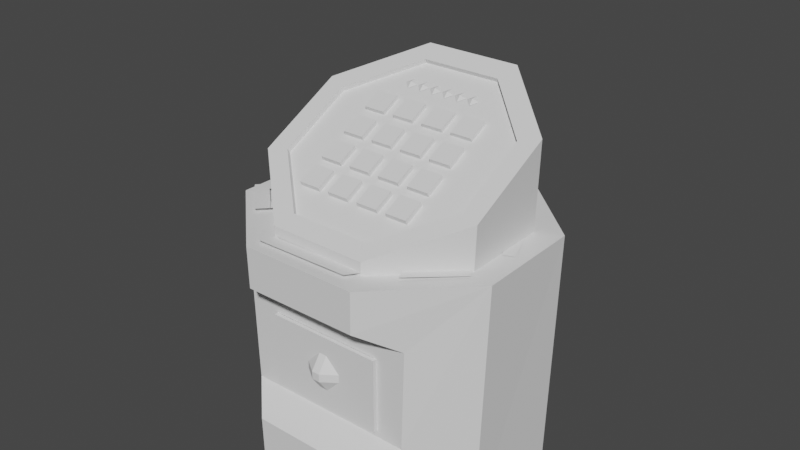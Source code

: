 # Source: puzzlebox.blend  (saved by Blender 2.82.7; exported with 4.5.12 LTS)
import bpy
from mathutils import Matrix  # noqa: F401  (used for matrix-valued properties, if any)

bpy.ops.wm.read_factory_settings(use_empty=True)
scene = bpy.context.scene
scene.name = 'Scene'

# ---- collections
col_collection = bpy.data.collections.new('Collection'); scene.collection.children.link(col_collection)

# ---- world
world_world = bpy.data.worlds.new('World'); scene.world = world_world
world_world.use_nodes = True; world_world.node_tree.nodes.clear()
_N = world_world.node_tree.nodes; _L = world_world.node_tree.links
n0 = _N.new('ShaderNodeOutputWorld'); n0.name = 'World Output'; n0.location = (300, 300)
n1 = _N.new('ShaderNodeBackground'); n1.name = 'Background'; n1.location = (10, 300)
n1.inputs[0].default_value = (0.05088, 0.05088, 0.05088, 1.0)
_L.new(n1.outputs[0], n0.inputs[0])
n0.is_active_output = True
world_world.color = (0.05088, 0.05088, 0.05088)
world_world.use_sun_shadow = False
world_world.sun_shadow_jitter_overblur = 0.0

# ---- meshes
me_x = bpy.data.meshes.new('立方体')
me_x.from_pydata([], [], [])
_uv = me_x.uv_layers.new(name='UVマップ')
_uv.uv.foreach_set('vector', [])
me_x.use_remesh_fix_poles = True
me_x.use_remesh_preserve_attributes = False
me_x.use_mirror_vertex_groups = False
me_x.update()
me_002 = bpy.data.meshes.new('円柱.002')
me_002.from_pydata([(-0.4178, -0.1202, -0.8613), (-0.4178, -0.1202, -0.3396), (0.4026, -0.1202, -0.8613), (0.4026, -0.1202, -0.3396), (0.3799, 1.193, -1.557), (0.9182, 0.6493, -1.557), (0.9143, -0.1161, -1.557), (0.3703, -0.6545, -1.557), (-0.3951, -0.6505, -1.557), (-0.9334, -0.1065, -1.557), (-0.9295, 0.6588, -1.557), (-0.3855, 1.197, -1.557), (-0.4248, -0.6583, -0.07087), (0.3994, -0.6622, -0.06836), (-0.6329, -0.4468, -0.2065), (0.6166, -0.4468, -0.2065), (-0.4054, -0.6532, -1.041), (0.3803, -0.6572, -1.043), (-0.613, -0.4468, -0.9084), (0.5962, -0.4468, -0.9084), (-0.4178, -0.4468, -0.8613), (-0.4178, -0.4468, -0.3396), (0.3765, -0.4468, -0.3396), (0.4026, -0.4468, -0.8613), (0.4026, -0.4468, -0.7978), (0.4026, -0.4468, -0.3396), (-0.3917, -0.4468, -0.3396), (-0.4306, -0.6598, 0.2189), (0.405, -0.6637, 0.2191), (-0.9931, 0.6348, 0.2154), (-0.4092, 1.169, 0.214), (-1.008, -0.123, 0.2174), (0.9834, 0.6249, 0.2469), (0.9898, -0.1326, 0.24), (0.4044, 1.165, 0.2361)], [], [(0, 2, 3, 1), (2, 23, 24, 25, 3), (0, 20, 23, 2), (21, 1, 3, 25, 22, 26), (4, 5, 6, 7, 8, 9, 10, 11), (5, 4, 34, 32), (8, 7, 17, 16), (4, 11, 30, 34), (18, 19, 24, 23, 20), (19, 18, 16, 17), (14, 15, 13, 12), (21, 26, 22, 25, 24, 19, 15, 14, 18, 20), (20, 0, 1, 21), (12, 13, 28, 27), (27, 31, 9, 8, 16, 18, 14, 12), (31, 29, 10, 9), (29, 30, 11, 10), (33, 28, 13, 15, 19, 17, 7, 6), (32, 33, 6, 5), (27, 28, 33, 32, 34, 30, 29, 31)])
_uv = me_002.uv_layers.new(name='UVマップ')
_uv.uv.foreach_set('vector', [0.375, 0.25, 0.375, 0.5, 0.625, 0.5, 0.625, 0.25, 0.375, 0.5, 0.375, 0.5983, 0.4054, 0.5983, 0.625, 0.5983, 0.625, 0.5, 0.125, 0.5, 0.125, 0.5983, 0.375, 0.5983, 0.375, 0.5, 0.5776, 0.3092, 0.625, 0.25, 0.625, 0.5, 0.5776, 0.4534, 0.5776, 0.4488, 0.5776, 0.3138, 0.75, 0.49, 0.9197, 0.4197, 0.99, 0.25, 0.9197, 0.08029, 0.75, 0.01, 0.5803, 0.08029, 0.51, 0.25, 0.5803, 0.4197, 0.875, 0.5, 1.0, 0.5, 1.0, 0.7975, 0.875, 0.8299, 0.5, 0.5, 0.625, 0.5, 0.625, 0.6246, 0.5, 0.625, 0.0, 0.5, 0.125, 0.5, 0.125, 0.7936, 0.0, 0.7975, 0.375, 0.2749, 0.375, 0.4874, 0.4144, 0.4534, 0.3918, 0.4534, 0.3918, 0.3092, 0.3624, 0.5, 0.1499, 0.5, 0.2024, 0.6737, 0.3054, 0.677, 0.8536, 0.5, 0.634, 0.5, 0.6926, 0.6812, 0.7998, 0.6779, 0.5776, 0.3092, 0.5776, 0.3138, 0.5776, 0.4488, 0.5776, 0.4534, 0.4144, 0.4534, 0.375, 0.4874, 0.625, 0.491, 0.625, 0.2714, 0.375, 0.2749, 0.3918, 0.3092, 0.375, 0.1517, 0.375, 0.25, 0.625, 0.25, 0.625, 0.1517, 0.5, 0.8598, 0.625, 0.8607, 0.625, 0.9304, 0.5, 0.9299, 0.5, 0.9299, 0.375, 0.8783, 0.375, 0.5, 0.5, 0.5, 0.5, 0.625, 0.4529, 0.6499, 0.4524, 0.812, 0.5, 0.8598, 0.375, 0.8783, 0.25, 0.8236, 0.25, 0.5, 0.375, 0.5, 0.25, 0.8236, 0.125, 0.7936, 0.125, 0.5, 0.25, 0.5, 0.75, 0.8839, 0.625, 0.9304, 0.625, 0.8607, 0.674, 0.812, 0.6734, 0.6499, 0.625, 0.6246, 0.625, 0.5, 0.75, 0.5, 0.875, 0.8299, 0.75, 0.8839, 0.75, 0.5, 0.875, 0.5, 0.5, 0.9299, 0.625, 0.9304, 0.75, 0.8839, 0.875, 0.8299, 0.0, 0.7975, 0.125, 0.7936, 0.25, 0.8236, 0.375, 0.8783])
me_002.use_remesh_fix_poles = True
me_002.use_remesh_preserve_attributes = False
me_002.use_mirror_vertex_groups = False
me_002.update()
me_001 = bpy.data.meshes.new('立方体.001')
me_001.from_pydata([(-1.0, -1.0, -1.0), (-1.0, -1.0, 1.0), (-1.0, 1.0, -1.0), (-1.0, 1.0, 1.0), (1.0, -1.0, -1.0), (1.0, -1.0, 1.0), (1.0, 1.0, -1.0), (1.0, 1.0, 1.0)], [], [(0, 1, 3, 2), (2, 3, 7, 6), (6, 7, 5, 4), (4, 5, 1, 0), (2, 6, 4, 0), (7, 3, 1, 5)])
_uv = me_001.uv_layers.new(name='UVマップ')
_uv.uv.foreach_set('vector', [0.375, 0.0, 0.625, 0.0, 0.625, 0.25, 0.375, 0.25, 0.375, 0.25, 0.625, 0.25, 0.625, 0.5, 0.375, 0.5, 0.375, 0.5, 0.625, 0.5, 0.625, 0.75, 0.375, 0.75, 0.375, 0.75, 0.625, 0.75, 0.625, 1.0, 0.375, 1.0, 0.125, 0.5, 0.375, 0.5, 0.375, 0.75, 0.125, 0.75, 0.625, 0.5, 0.875, 0.5, 0.875, 0.75, 0.625, 0.75])
me_001.use_remesh_fix_poles = True
me_001.use_remesh_preserve_attributes = False
me_001.use_mirror_vertex_groups = False
me_001.update()
me_002_1 = bpy.data.meshes.new('立方体.002')
me_002_1.from_pydata([(-1.0, -1.0, -1.0), (-1.0, -1.0, 1.0), (-1.0, 1.0, -1.0), (-1.0, 1.0, 1.0), (1.0, -1.0, -1.0), (1.0, -1.0, 1.0), (1.0, 1.0, -1.0), (1.0, 1.0, 1.0)], [], [(0, 1, 3, 2), (2, 3, 7, 6), (6, 7, 5, 4), (4, 5, 1, 0), (2, 6, 4, 0), (7, 3, 1, 5)])
_uv = me_002_1.uv_layers.new(name='UVマップ')
_uv.uv.foreach_set('vector', [0.375, 0.0, 0.625, 0.0, 0.625, 0.25, 0.375, 0.25, 0.375, 0.25, 0.625, 0.25, 0.625, 0.5, 0.375, 0.5, 0.375, 0.5, 0.625, 0.5, 0.625, 0.75, 0.375, 0.75, 0.375, 0.75, 0.625, 0.75, 0.625, 1.0, 0.375, 1.0, 0.125, 0.5, 0.375, 0.5, 0.375, 0.75, 0.125, 0.75, 0.625, 0.5, 0.875, 0.5, 0.875, 0.75, 0.625, 0.75])
me_002_1.use_remesh_fix_poles = True
me_002_1.use_remesh_preserve_attributes = False
me_002_1.use_mirror_vertex_groups = False
me_002_1.update()
me_003 = bpy.data.meshes.new('立方体.003')
me_003.from_pydata([(-1.0, -1.0, -1.0), (-1.0, -1.0, 1.0), (-1.0, 1.0, -1.0), (-1.0, 1.0, 1.0), (1.0, -1.0, -1.0), (1.0, -1.0, 1.0), (1.0, 1.0, -1.0), (1.0, 1.0, 1.0)], [], [(0, 1, 3, 2), (2, 3, 7, 6), (6, 7, 5, 4), (4, 5, 1, 0), (2, 6, 4, 0), (7, 3, 1, 5)])
_uv = me_003.uv_layers.new(name='UVマップ')
_uv.uv.foreach_set('vector', [0.375, 0.0, 0.625, 0.0, 0.625, 0.25, 0.375, 0.25, 0.375, 0.25, 0.625, 0.25, 0.625, 0.5, 0.375, 0.5, 0.375, 0.5, 0.625, 0.5, 0.625, 0.75, 0.375, 0.75, 0.375, 0.75, 0.625, 0.75, 0.625, 1.0, 0.375, 1.0, 0.125, 0.5, 0.375, 0.5, 0.375, 0.75, 0.125, 0.75, 0.625, 0.5, 0.875, 0.5, 0.875, 0.75, 0.625, 0.75])
me_003.use_remesh_fix_poles = True
me_003.use_remesh_preserve_attributes = False
me_003.use_mirror_vertex_groups = False
me_003.update()
me_004 = bpy.data.meshes.new('立方体.004')
me_004.from_pydata([(-1.0, -1.0, -1.0), (-1.0, -1.0, 1.0), (-1.0, 1.0, -1.0), (-1.0, 1.0, 1.0), (1.0, -1.0, -1.0), (1.0, -1.0, 1.0), (1.0, 1.0, -1.0), (1.0, 1.0, 1.0)], [], [(0, 1, 3, 2), (2, 3, 7, 6), (6, 7, 5, 4), (4, 5, 1, 0), (2, 6, 4, 0), (7, 3, 1, 5)])
_uv = me_004.uv_layers.new(name='UVマップ')
_uv.uv.foreach_set('vector', [0.375, 0.0, 0.625, 0.0, 0.625, 0.25, 0.375, 0.25, 0.375, 0.25, 0.625, 0.25, 0.625, 0.5, 0.375, 0.5, 0.375, 0.5, 0.625, 0.5, 0.625, 0.75, 0.375, 0.75, 0.375, 0.75, 0.625, 0.75, 0.625, 1.0, 0.375, 1.0, 0.125, 0.5, 0.375, 0.5, 0.375, 0.75, 0.125, 0.75, 0.625, 0.5, 0.875, 0.5, 0.875, 0.75, 0.625, 0.75])
me_004.use_remesh_fix_poles = True
me_004.use_remesh_preserve_attributes = False
me_004.use_mirror_vertex_groups = False
me_004.update()
me_005 = bpy.data.meshes.new('立方体.005')
me_005.from_pydata([(-1.0, -1.0, -1.0), (-1.0, -1.0, 1.0), (-1.0, 1.0, -1.0), (-1.0, 1.0, 1.0), (1.0, -1.0, -1.0), (1.0, -1.0, 1.0), (1.0, 1.0, -1.0), (1.0, 1.0, 1.0)], [], [(0, 1, 3, 2), (2, 3, 7, 6), (6, 7, 5, 4), (4, 5, 1, 0), (2, 6, 4, 0), (7, 3, 1, 5)])
_uv = me_005.uv_layers.new(name='UVマップ')
_uv.uv.foreach_set('vector', [0.375, 0.0, 0.625, 0.0, 0.625, 0.25, 0.375, 0.25, 0.375, 0.25, 0.625, 0.25, 0.625, 0.5, 0.375, 0.5, 0.375, 0.5, 0.625, 0.5, 0.625, 0.75, 0.375, 0.75, 0.375, 0.75, 0.625, 0.75, 0.625, 1.0, 0.375, 1.0, 0.125, 0.5, 0.375, 0.5, 0.375, 0.75, 0.125, 0.75, 0.625, 0.5, 0.875, 0.5, 0.875, 0.75, 0.625, 0.75])
me_005.use_remesh_fix_poles = True
me_005.use_remesh_preserve_attributes = False
me_005.use_mirror_vertex_groups = False
me_005.update()
me_006 = bpy.data.meshes.new('立方体.006')
me_006.from_pydata([(-1.0, -1.0, -1.0), (-1.0, -1.0, 1.0), (-1.0, 1.0, -1.0), (-1.0, 1.0, 1.0), (1.0, -1.0, -1.0), (1.0, -1.0, 1.0), (1.0, 1.0, -1.0), (1.0, 1.0, 1.0)], [], [(0, 1, 3, 2), (2, 3, 7, 6), (6, 7, 5, 4), (4, 5, 1, 0), (2, 6, 4, 0), (7, 3, 1, 5)])
_uv = me_006.uv_layers.new(name='UVマップ')
_uv.uv.foreach_set('vector', [0.375, 0.0, 0.625, 0.0, 0.625, 0.25, 0.375, 0.25, 0.375, 0.25, 0.625, 0.25, 0.625, 0.5, 0.375, 0.5, 0.375, 0.5, 0.625, 0.5, 0.625, 0.75, 0.375, 0.75, 0.375, 0.75, 0.625, 0.75, 0.625, 1.0, 0.375, 1.0, 0.125, 0.5, 0.375, 0.5, 0.375, 0.75, 0.125, 0.75, 0.625, 0.5, 0.875, 0.5, 0.875, 0.75, 0.625, 0.75])
me_006.use_remesh_fix_poles = True
me_006.use_remesh_preserve_attributes = False
me_006.use_mirror_vertex_groups = False
me_006.update()
me_007 = bpy.data.meshes.new('立方体.007')
me_007.from_pydata([(-1.0, -1.0, -1.0), (-1.0, -1.0, 1.0), (-1.0, 1.0, -1.0), (-1.0, 1.0, 1.0), (1.0, -1.0, -1.0), (1.0, -1.0, 1.0), (1.0, 1.0, -1.0), (1.0, 1.0, 1.0)], [], [(0, 1, 3, 2), (2, 3, 7, 6), (6, 7, 5, 4), (4, 5, 1, 0), (2, 6, 4, 0), (7, 3, 1, 5)])
_uv = me_007.uv_layers.new(name='UVマップ')
_uv.uv.foreach_set('vector', [0.375, 0.0, 0.625, 0.0, 0.625, 0.25, 0.375, 0.25, 0.375, 0.25, 0.625, 0.25, 0.625, 0.5, 0.375, 0.5, 0.375, 0.5, 0.625, 0.5, 0.625, 0.75, 0.375, 0.75, 0.375, 0.75, 0.625, 0.75, 0.625, 1.0, 0.375, 1.0, 0.125, 0.5, 0.375, 0.5, 0.375, 0.75, 0.125, 0.75, 0.625, 0.5, 0.875, 0.5, 0.875, 0.75, 0.625, 0.75])
me_007.use_remesh_fix_poles = True
me_007.use_remesh_preserve_attributes = False
me_007.use_mirror_vertex_groups = False
me_007.update()
me_009 = bpy.data.meshes.new('立方体.009')
me_009.from_pydata([(-1.0, -1.0, -1.0), (-1.0, -1.0, 1.0), (-1.0, 1.0, -1.0), (-1.0, 1.0, 1.0), (1.0, -1.0, -1.0), (1.0, -1.0, 1.0), (1.0, 1.0, -1.0), (1.0, 1.0, 1.0)], [], [(0, 1, 3, 2), (2, 3, 7, 6), (6, 7, 5, 4), (4, 5, 1, 0), (2, 6, 4, 0), (7, 3, 1, 5)])
_uv = me_009.uv_layers.new(name='UVマップ')
_uv.uv.foreach_set('vector', [0.375, 0.0, 0.625, 0.0, 0.625, 0.25, 0.375, 0.25, 0.375, 0.25, 0.625, 0.25, 0.625, 0.5, 0.375, 0.5, 0.375, 0.5, 0.625, 0.5, 0.625, 0.75, 0.375, 0.75, 0.375, 0.75, 0.625, 0.75, 0.625, 1.0, 0.375, 1.0, 0.125, 0.5, 0.375, 0.5, 0.375, 0.75, 0.125, 0.75, 0.625, 0.5, 0.875, 0.5, 0.875, 0.75, 0.625, 0.75])
me_009.use_remesh_fix_poles = True
me_009.use_remesh_preserve_attributes = False
me_009.use_mirror_vertex_groups = False
me_009.update()
me_011 = bpy.data.meshes.new('立方体.011')
me_011.from_pydata([(-1.0, -1.0, -1.0), (-1.0, -1.0, 1.0), (-1.0, 1.0, -1.0), (-1.0, 1.0, 1.0), (1.0, -1.0, -1.0), (1.0, -1.0, 1.0), (1.0, 1.0, -1.0), (1.0, 1.0, 1.0)], [], [(0, 1, 3, 2), (2, 3, 7, 6), (6, 7, 5, 4), (4, 5, 1, 0), (2, 6, 4, 0), (7, 3, 1, 5)])
_uv = me_011.uv_layers.new(name='UVマップ')
_uv.uv.foreach_set('vector', [0.375, 0.0, 0.625, 0.0, 0.625, 0.25, 0.375, 0.25, 0.375, 0.25, 0.625, 0.25, 0.625, 0.5, 0.375, 0.5, 0.375, 0.5, 0.625, 0.5, 0.625, 0.75, 0.375, 0.75, 0.375, 0.75, 0.625, 0.75, 0.625, 1.0, 0.375, 1.0, 0.125, 0.5, 0.375, 0.5, 0.375, 0.75, 0.125, 0.75, 0.625, 0.5, 0.875, 0.5, 0.875, 0.75, 0.625, 0.75])
me_011.use_remesh_fix_poles = True
me_011.use_remesh_preserve_attributes = False
me_011.use_mirror_vertex_groups = False
me_011.update()
me_013 = bpy.data.meshes.new('立方体.013')
me_013.from_pydata([(-1.0, -1.0, -1.0), (-1.0, -1.0, 1.0), (-1.0, 1.0, -1.0), (-1.0, 1.0, 1.0), (1.0, -1.0, -1.0), (1.0, -1.0, 1.0), (1.0, 1.0, -1.0), (1.0, 1.0, 1.0)], [], [(0, 1, 3, 2), (2, 3, 7, 6), (6, 7, 5, 4), (4, 5, 1, 0), (2, 6, 4, 0), (7, 3, 1, 5)])
_uv = me_013.uv_layers.new(name='UVマップ')
_uv.uv.foreach_set('vector', [0.375, 0.0, 0.625, 0.0, 0.625, 0.25, 0.375, 0.25, 0.375, 0.25, 0.625, 0.25, 0.625, 0.5, 0.375, 0.5, 0.375, 0.5, 0.625, 0.5, 0.625, 0.75, 0.375, 0.75, 0.375, 0.75, 0.625, 0.75, 0.625, 1.0, 0.375, 1.0, 0.125, 0.5, 0.375, 0.5, 0.375, 0.75, 0.125, 0.75, 0.625, 0.5, 0.875, 0.5, 0.875, 0.75, 0.625, 0.75])
me_013.use_remesh_fix_poles = True
me_013.use_remesh_preserve_attributes = False
me_013.use_mirror_vertex_groups = False
me_013.update()
me_014 = bpy.data.meshes.new('立方体.014')
me_014.from_pydata([(-1.0, -1.0, -1.0), (-1.0, -1.0, 1.0), (-1.0, 1.0, -1.0), (-1.0, 1.0, 1.0), (1.0, -1.0, -1.0), (1.0, -1.0, 1.0), (1.0, 1.0, -1.0), (1.0, 1.0, 1.0)], [], [(0, 1, 3, 2), (2, 3, 7, 6), (6, 7, 5, 4), (4, 5, 1, 0), (2, 6, 4, 0), (7, 3, 1, 5)])
_uv = me_014.uv_layers.new(name='UVマップ')
_uv.uv.foreach_set('vector', [0.375, 0.0, 0.625, 0.0, 0.625, 0.25, 0.375, 0.25, 0.375, 0.25, 0.625, 0.25, 0.625, 0.5, 0.375, 0.5, 0.375, 0.5, 0.625, 0.5, 0.625, 0.75, 0.375, 0.75, 0.375, 0.75, 0.625, 0.75, 0.625, 1.0, 0.375, 1.0, 0.125, 0.5, 0.375, 0.5, 0.375, 0.75, 0.125, 0.75, 0.625, 0.5, 0.875, 0.5, 0.875, 0.75, 0.625, 0.75])
me_014.use_remesh_fix_poles = True
me_014.use_remesh_preserve_attributes = False
me_014.use_mirror_vertex_groups = False
me_014.update()
me_015 = bpy.data.meshes.new('立方体.015')
me_015.from_pydata([(-1.0, -1.0, -1.0), (-1.0, -1.0, 1.0), (-1.0, 1.0, -1.0), (-1.0, 1.0, 1.0), (1.0, -1.0, -1.0), (1.0, -1.0, 1.0), (1.0, 1.0, -1.0), (1.0, 1.0, 1.0)], [], [(0, 1, 3, 2), (2, 3, 7, 6), (6, 7, 5, 4), (4, 5, 1, 0), (2, 6, 4, 0), (7, 3, 1, 5)])
_uv = me_015.uv_layers.new(name='UVマップ')
_uv.uv.foreach_set('vector', [0.375, 0.0, 0.625, 0.0, 0.625, 0.25, 0.375, 0.25, 0.375, 0.25, 0.625, 0.25, 0.625, 0.5, 0.375, 0.5, 0.375, 0.5, 0.625, 0.5, 0.625, 0.75, 0.375, 0.75, 0.375, 0.75, 0.625, 0.75, 0.625, 1.0, 0.375, 1.0, 0.125, 0.5, 0.375, 0.5, 0.375, 0.75, 0.125, 0.75, 0.625, 0.5, 0.875, 0.5, 0.875, 0.75, 0.625, 0.75])
me_015.use_remesh_fix_poles = True
me_015.use_remesh_preserve_attributes = False
me_015.use_mirror_vertex_groups = False
me_015.update()
me_016 = bpy.data.meshes.new('立方体.016')
me_016.from_pydata([(-1.0, -1.0, -1.0), (-1.0, -1.0, 1.0), (-1.0, 1.0, -1.0), (-1.0, 1.0, 1.0), (1.0, -1.0, -1.0), (1.0, -1.0, 1.0), (1.0, 1.0, -1.0), (1.0, 1.0, 1.0)], [], [(0, 1, 3, 2), (2, 3, 7, 6), (6, 7, 5, 4), (4, 5, 1, 0), (2, 6, 4, 0), (7, 3, 1, 5)])
_uv = me_016.uv_layers.new(name='UVマップ')
_uv.uv.foreach_set('vector', [0.375, 0.0, 0.625, 0.0, 0.625, 0.25, 0.375, 0.25, 0.375, 0.25, 0.625, 0.25, 0.625, 0.5, 0.375, 0.5, 0.375, 0.5, 0.625, 0.5, 0.625, 0.75, 0.375, 0.75, 0.375, 0.75, 0.625, 0.75, 0.625, 1.0, 0.375, 1.0, 0.125, 0.5, 0.375, 0.5, 0.375, 0.75, 0.125, 0.75, 0.625, 0.5, 0.875, 0.5, 0.875, 0.75, 0.625, 0.75])
me_016.use_remesh_fix_poles = True
me_016.use_remesh_preserve_attributes = False
me_016.use_mirror_vertex_groups = False
me_016.update()
me_017 = bpy.data.meshes.new('立方体.017')
me_017.from_pydata([(-1.0, -1.0, -1.0), (-1.0, -1.0, 1.0), (-1.0, 1.0, -1.0), (-1.0, 1.0, 1.0), (1.0, -1.0, -1.0), (1.0, -1.0, 1.0), (1.0, 1.0, -1.0), (1.0, 1.0, 1.0)], [], [(0, 1, 3, 2), (2, 3, 7, 6), (6, 7, 5, 4), (4, 5, 1, 0), (2, 6, 4, 0), (7, 3, 1, 5)])
_uv = me_017.uv_layers.new(name='UVマップ')
_uv.uv.foreach_set('vector', [0.375, 0.0, 0.625, 0.0, 0.625, 0.25, 0.375, 0.25, 0.375, 0.25, 0.625, 0.25, 0.625, 0.5, 0.375, 0.5, 0.375, 0.5, 0.625, 0.5, 0.625, 0.75, 0.375, 0.75, 0.375, 0.75, 0.625, 0.75, 0.625, 1.0, 0.375, 1.0, 0.125, 0.5, 0.375, 0.5, 0.375, 0.75, 0.125, 0.75, 0.625, 0.5, 0.875, 0.5, 0.875, 0.75, 0.625, 0.75])
me_017.use_remesh_fix_poles = True
me_017.use_remesh_preserve_attributes = False
me_017.use_mirror_vertex_groups = False
me_017.update()
me_018 = bpy.data.meshes.new('立方体.018')
me_018.from_pydata([(-1.0, -1.0, -1.0), (-1.0, -1.0, 1.0), (-1.0, 1.0, -1.0), (-1.0, 1.0, 1.0), (1.0, -1.0, -1.0), (1.0, -1.0, 1.0), (1.0, 1.0, -1.0), (1.0, 1.0, 1.0)], [], [(0, 1, 3, 2), (2, 3, 7, 6), (6, 7, 5, 4), (4, 5, 1, 0), (2, 6, 4, 0), (7, 3, 1, 5)])
_uv = me_018.uv_layers.new(name='UVマップ')
_uv.uv.foreach_set('vector', [0.375, 0.0, 0.625, 0.0, 0.625, 0.25, 0.375, 0.25, 0.375, 0.25, 0.625, 0.25, 0.625, 0.5, 0.375, 0.5, 0.375, 0.5, 0.625, 0.5, 0.625, 0.75, 0.375, 0.75, 0.375, 0.75, 0.625, 0.75, 0.625, 1.0, 0.375, 1.0, 0.125, 0.5, 0.375, 0.5, 0.375, 0.75, 0.125, 0.75, 0.625, 0.5, 0.875, 0.5, 0.875, 0.75, 0.625, 0.75])
me_018.use_remesh_fix_poles = True
me_018.use_remesh_preserve_attributes = False
me_018.use_mirror_vertex_groups = False
me_018.update()
me_019 = bpy.data.meshes.new('立方体.019')
me_019.from_pydata([(-1.0, -1.0, -1.0), (-1.0, -1.0, 1.0), (-1.0, 1.0, -1.0), (-1.0, 1.0, 1.0), (1.0, -1.0, -1.0), (1.0, -1.0, 1.0), (1.0, 1.0, -1.0), (1.0, 1.0, 1.0)], [], [(0, 1, 3, 2), (2, 3, 7, 6), (6, 7, 5, 4), (4, 5, 1, 0), (2, 6, 4, 0), (7, 3, 1, 5)])
_uv = me_019.uv_layers.new(name='UVマップ')
_uv.uv.foreach_set('vector', [0.375, 0.0, 0.625, 0.0, 0.625, 0.25, 0.375, 0.25, 0.375, 0.25, 0.625, 0.25, 0.625, 0.5, 0.375, 0.5, 0.375, 0.5, 0.625, 0.5, 0.625, 0.75, 0.375, 0.75, 0.375, 0.75, 0.625, 0.75, 0.625, 1.0, 0.375, 1.0, 0.125, 0.5, 0.375, 0.5, 0.375, 0.75, 0.125, 0.75, 0.625, 0.5, 0.875, 0.5, 0.875, 0.75, 0.625, 0.75])
me_019.use_remesh_fix_poles = True
me_019.use_remesh_preserve_attributes = False
me_019.use_mirror_vertex_groups = False
me_019.update()
me_x_1 = bpy.data.meshes.new('円錐')
me_x_1.from_pydata([(1.192e-08, 1.0, -0.4), (1.0, -3.418e-08, -0.4), (-7.55e-08, -1.0, -0.4), (-1.0, 2.146e-08, -0.4), (1.192e-08, 9.536e-09, 1.6)], [], [(0, 4, 1), (1, 4, 2), (2, 4, 3), (3, 4, 0)])
_uv = me_x_1.uv_layers.new(name='UVマップ')
_uv.uv.foreach_set('vector', [0.25, 0.49, 0.25, 0.25, 0.49, 0.25, 0.49, 0.25, 0.25, 0.25, 0.25, 0.01, 0.25, 0.01, 0.25, 0.25, 0.01, 0.25, 0.01, 0.25, 0.25, 0.25, 0.25, 0.49])
me_x_1.use_remesh_fix_poles = True
me_x_1.use_remesh_preserve_attributes = False
me_x_1.use_mirror_vertex_groups = False
me_x_1.update()
me_001_1 = bpy.data.meshes.new('円錐.001')
me_001_1.from_pydata([(2.2, 1.0, -0.4), (3.2, -3.418e-08, -0.4), (2.2, -1.0, -0.4), (1.2, 2.146e-08, -0.4), (2.2, 9.536e-09, 1.6)], [], [(0, 4, 1), (1, 4, 2), (2, 4, 3), (3, 4, 0)])
_uv = me_001_1.uv_layers.new(name='UVマップ')
_uv.uv.foreach_set('vector', [0.25, 0.49, 0.25, 0.25, 0.49, 0.25, 0.49, 0.25, 0.25, 0.25, 0.25, 0.01, 0.25, 0.01, 0.25, 0.25, 0.01, 0.25, 0.01, 0.25, 0.25, 0.25, 0.25, 0.49])
me_001_1.use_remesh_fix_poles = True
me_001_1.use_remesh_preserve_attributes = False
me_001_1.use_mirror_vertex_groups = False
me_001_1.update()
me_002_2 = bpy.data.meshes.new('円錐.002')
me_002_2.from_pydata([(4.4, 1.0, -0.4), (5.4, -3.418e-08, -0.4), (4.4, -1.0, -0.4), (3.4, 2.146e-08, -0.4), (4.4, 9.536e-09, 1.6)], [], [(0, 4, 1), (1, 4, 2), (2, 4, 3), (3, 4, 0)])
_uv = me_002_2.uv_layers.new(name='UVマップ')
_uv.uv.foreach_set('vector', [0.25, 0.49, 0.25, 0.25, 0.49, 0.25, 0.49, 0.25, 0.25, 0.25, 0.25, 0.01, 0.25, 0.01, 0.25, 0.25, 0.01, 0.25, 0.01, 0.25, 0.25, 0.25, 0.25, 0.49])
me_002_2.use_remesh_fix_poles = True
me_002_2.use_remesh_preserve_attributes = False
me_002_2.use_mirror_vertex_groups = False
me_002_2.update()
me_003_1 = bpy.data.meshes.new('円錐.003')
me_003_1.from_pydata([(6.6, 1.0, -0.4), (7.6, -3.418e-08, -0.4), (6.6, -1.0, -0.4), (5.6, 2.146e-08, -0.4), (6.6, 9.536e-09, 1.6)], [], [(0, 4, 1), (1, 4, 2), (2, 4, 3), (3, 4, 0)])
_uv = me_003_1.uv_layers.new(name='UVマップ')
_uv.uv.foreach_set('vector', [0.25, 0.49, 0.25, 0.25, 0.49, 0.25, 0.49, 0.25, 0.25, 0.25, 0.25, 0.01, 0.25, 0.01, 0.25, 0.25, 0.01, 0.25, 0.01, 0.25, 0.25, 0.25, 0.25, 0.49])
me_003_1.use_remesh_fix_poles = True
me_003_1.use_remesh_preserve_attributes = False
me_003_1.use_mirror_vertex_groups = False
me_003_1.update()
me_004_1 = bpy.data.meshes.new('円錐.004')
me_004_1.from_pydata([(8.8, 1.0, -0.4), (9.8, -3.418e-08, -0.4), (8.8, -1.0, -0.4), (7.8, 2.146e-08, -0.4), (8.8, 9.536e-09, 1.6)], [], [(0, 4, 1), (1, 4, 2), (2, 4, 3), (3, 4, 0)])
_uv = me_004_1.uv_layers.new(name='UVマップ')
_uv.uv.foreach_set('vector', [0.25, 0.49, 0.25, 0.25, 0.49, 0.25, 0.49, 0.25, 0.25, 0.25, 0.25, 0.01, 0.25, 0.01, 0.25, 0.25, 0.01, 0.25, 0.01, 0.25, 0.25, 0.25, 0.25, 0.49])
me_004_1.use_remesh_fix_poles = True
me_004_1.use_remesh_preserve_attributes = False
me_004_1.use_mirror_vertex_groups = False
me_004_1.update()
me_005_1 = bpy.data.meshes.new('円錐.005')
me_005_1.from_pydata([(11.0, 1.0, -0.4), (12.0, -3.418e-08, -0.4), (11.0, -1.0, -0.4), (10.0, 2.146e-08, -0.4), (11.0, 9.536e-09, 1.6)], [], [(0, 4, 1), (1, 4, 2), (2, 4, 3), (3, 4, 0)])
_uv = me_005_1.uv_layers.new(name='UVマップ')
_uv.uv.foreach_set('vector', [0.25, 0.49, 0.25, 0.25, 0.49, 0.25, 0.49, 0.25, 0.25, 0.25, 0.25, 0.01, 0.25, 0.01, 0.25, 0.25, 0.01, 0.25, 0.01, 0.25, 0.25, 0.25, 0.25, 0.49])
me_005_1.use_remesh_fix_poles = True
me_005_1.use_remesh_preserve_attributes = False
me_005_1.use_mirror_vertex_groups = False
me_005_1.update()
me_010 = bpy.data.meshes.new('立方体.010')
me_010.from_pydata([(-1.0, -1.0, -1.013), (-1.0, -1.0, 0.987), (-1.0, 1.0, -1.013), (-1.0, 1.0, 0.987), (1.0, -1.0, -1.013), (1.0, -1.0, 0.987), (1.0, 1.0, -1.013), (1.0, 1.0, 0.987), (-0.948, -0.948, -0.961), (-0.9364, -0.9364, 0.987), (-0.948, 0.948, -0.961), (-0.9364, 0.9364, 0.987), (0.948, -0.948, -0.961), (0.9364, -0.9364, 0.987), (0.948, 0.948, -0.961), (0.9364, 0.9364, 0.987)], [], [(0, 1, 3, 2), (2, 3, 7, 6), (6, 7, 5, 4), (4, 5, 1, 0), (2, 6, 4, 0), (8, 10, 11, 9), (10, 14, 15, 11), (14, 12, 13, 15), (12, 8, 9, 13), (10, 8, 12, 14), (3, 1, 9, 11), (7, 3, 11, 15), (5, 7, 15, 13), (1, 5, 13, 9)])
_uv = me_010.uv_layers.new(name='UVマップ')
_uv.uv.foreach_set('vector', [0.375, 0.0, 0.625, 0.0, 0.625, 0.25, 0.375, 0.25, 0.375, 0.25, 0.625, 0.25, 0.625, 0.5, 0.375, 0.5, 0.375, 0.5, 0.625, 0.5, 0.625, 0.75, 0.375, 0.75, 0.375, 0.75, 0.625, 0.75, 0.625, 1.0, 0.375, 1.0, 0.125, 0.5, 0.375, 0.5, 0.375, 0.75, 0.125, 0.75, 0.375, 0.0, 0.375, 0.25, 0.625, 0.25, 0.625, 0.0, 0.375, 0.25, 0.375, 0.5, 0.625, 0.5, 0.625, 0.25, 0.375, 0.5, 0.375, 0.75, 0.625, 0.75, 0.625, 0.5, 0.375, 0.75, 0.375, 1.0, 0.625, 1.0, 0.625, 0.75, 0.125, 0.5, 0.125, 0.75, 0.375, 0.75, 0.375, 0.5, 0.625, 0.25, 0.625, 0.0, 0.625, 0.0, 0.625, 0.25, 0.625, 0.5, 0.625, 0.25, 0.625, 0.25, 0.625, 0.5, 0.625, 0.75, 0.625, 0.5, 0.625, 0.5, 0.625, 0.75, 0.625, 1.0, 0.625, 0.75, 0.625, 0.75, 0.625, 1.0])
me_010.use_remesh_fix_poles = True
me_010.use_remesh_preserve_attributes = False
me_010.use_mirror_vertex_groups = False
me_010.update()
me_020 = bpy.data.meshes.new('立方体.020')
me_020.from_pydata([(-0.06861, 0.06058, 0.5132), (0.06861, 0.06058, 0.5132), (0.3263, 0.06058, 0.1079), (0.3263, 0.06058, -0.1079), (-0.06861, 0.06058, -0.5132), (0.06861, 0.06058, -0.5132), (-0.3263, 0.06058, -0.1079), (-0.3263, 0.06058, 0.1079), (-0.06861, -0.1212, -0.1079), (0.06861, -0.1212, -0.1079), (0.06861, -0.1212, 0.1079), (-0.06861, -0.1212, 0.1079)], [], [(7, 11, 0), (4, 8, 6), (3, 9, 5), (1, 10, 2), (8, 9, 10, 11), (8, 4, 5, 9), (9, 3, 2, 10), (0, 11, 10, 1), (11, 7, 6, 8)])
_uv = me_020.uv_layers.new(name='UVマップ')
_uv.uv.foreach_set('vector', [0.07132, 0.2876, 0.2124, 0.2876, 0.2124, 0.4287, 0.2124, 0.07132, 0.2124, 0.2124, 0.07132, 0.2124, 0.4287, 0.2124, 0.2876, 0.2124, 0.2876, 0.07132, 0.2876, 0.4287, 0.2876, 0.2876, 0.4287, 0.2876, 0.2124, 0.2124, 0.2876, 0.2124, 0.2876, 0.2876, 0.2124, 0.2876, 0.2124, 0.2124, 0.2124, 0.07132, 0.2876, 0.07132, 0.2876, 0.2124, 0.2876, 0.2124, 0.4287, 0.2124, 0.4287, 0.2876, 0.2876, 0.2876, 0.2124, 0.4287, 0.2124, 0.2876, 0.2876, 0.2876, 0.2876, 0.4287, 0.2124, 0.2876, 0.07132, 0.2876, 0.07132, 0.2124, 0.2124, 0.2124])
me_020.use_remesh_fix_poles = True
me_020.use_remesh_preserve_attributes = False
me_020.use_mirror_vertex_groups = False
me_020.update()
me_001_2 = bpy.data.meshes.new('円柱.001')
me_001_2.from_pydata([(0.359, 0.7684, 0.5546), (0.8579, 0.3221, 0.3204), (0.8542, -0.3059, -0.009243), (0.3501, -0.7476, -0.2411), (-0.3591, -0.7444, -0.2394), (-0.858, -0.2981, -0.005129), (-0.8543, 0.3299, 0.3245), (-0.3503, 0.7717, 0.5563), (0.4287, 0.8994, 0.6756), (1.025, 0.3664, 0.3958), (1.02, -0.3836, 0.0022), (0.4181, -0.9111, -0.2747), (-0.4289, -0.9072, -0.2727), (-1.025, -0.3742, 0.007113), (-1.02, 0.3758, 0.4008), (-0.4183, 0.9033, 0.6777), (0.8579, 0.2961, 0.3589), (0.359, 0.7424, 0.5932), (0.8542, -0.3319, 0.02933), (0.3501, -0.7736, -0.2025), (-0.3503, 0.7457, 0.5949), (-0.8543, 0.3039, 0.3631), (-0.858, -0.324, 0.03345), (-0.3591, -0.7704, -0.2008), (-0.4231, -0.9057, -0.5624), (0.4125, -0.9096, -0.5622), (-0.9856, 0.3889, -0.5659), (-0.4016, 0.9231, -0.5673), (-1.001, -0.3689, -0.5638), (0.9909, 0.379, -0.5344), (0.9973, -0.3786, -0.5413), (0.412, 0.9188, -0.5451)], [], [(1, 0, 7, 6, 5, 4, 3, 2), (9, 16, 18, 19, 23, 22, 13, 12, 11, 10), (13, 22, 21, 20, 17, 16, 9, 8, 15, 14), (14, 26, 28, 13), (3, 4, 23, 19), (10, 30, 29, 9), (12, 13, 28, 24), (18, 2, 3, 19), (7, 0, 17, 20), (10, 11, 25, 30), (1, 2, 18, 16), (6, 7, 20, 21), (5, 22, 23, 4), (5, 6, 21, 22), (14, 15, 27, 26), (0, 1, 16, 17), (24, 25, 11, 12), (31, 27, 15, 8), (29, 31, 8, 9), (24, 28, 26, 27, 31, 29, 30, 25)])
_uv = me_001_2.uv_layers.new(name='UVマップ')
_uv.uv.foreach_set('vector', [0.4197, 0.4197, 0.25, 0.49, 0.08029, 0.4197, 0.01, 0.25, 0.08029, 0.08029, 0.25, 0.01, 0.4197, 0.08029, 0.49, 0.25, 0.4197, 0.4197, 0.3931, 0.3898, 0.4519, 0.2477, 0.3931, 0.1056, 0.251, 0.04677, 0.1089, 0.1056, 0.08029, 0.08029, 0.25, 0.01, 0.4197, 0.08029, 0.49, 0.25, 0.08029, 0.08029, 0.1089, 0.1056, 0.04999, 0.2477, 0.1089, 0.3898, 0.251, 0.4487, 0.3931, 0.3898, 0.4197, 0.4197, 0.25, 0.49, 0.08029, 0.4197, 0.01, 0.25, 0.25, 1.0, 0.25, 0.8236, 0.375, 0.8783, 0.375, 1.0, 0.4197, 0.08029, 0.25, 0.01, 0.25, 0.01, 0.4197, 0.08029, 0.75, 1.0, 0.75, 0.8839, 0.875, 0.8299, 0.875, 1.0, 0.5, 1.0, 0.375, 1.0, 0.375, 0.8783, 0.5, 0.9299, 0.49, 0.25, 0.49, 0.25, 0.4197, 0.08029, 0.4197, 0.08029, 0.08029, 0.4197, 0.25, 0.49, 0.25, 0.49, 0.08029, 0.4197, 0.75, 1.0, 0.625, 1.0, 0.625, 0.9304, 0.75, 0.8839, 0.4197, 0.4197, 0.49, 0.25, 0.49, 0.25, 0.4197, 0.4197, 0.01, 0.25, 0.08029, 0.4197, 0.08029, 0.4197, 0.01, 0.25, 0.08029, 0.08029, 0.08029, 0.08029, 0.25, 0.01, 0.25, 0.01, 0.08029, 0.08029, 0.01, 0.25, 0.01, 0.25, 0.08029, 0.08029, 0.25, 1.0, 0.125, 1.0, 0.125, 0.7936, 0.25, 0.8236, 0.25, 0.49, 0.4197, 0.4197, 0.4197, 0.4197, 0.25, 0.49, 0.5, 0.9299, 0.625, 0.9304, 0.625, 1.0, 0.5, 1.0, 0.0, 0.7975, 0.125, 0.7936, 0.125, 1.0, 0.0, 1.0, 0.875, 0.8299, 1.0, 0.7975, 1.0, 1.0, 0.875, 1.0, 0.5, 0.9299, 0.375, 0.8783, 0.25, 0.8236, 0.125, 0.7936, 0.0, 0.7975, 0.875, 0.8299, 0.75, 0.8839, 0.625, 0.9304])
me_001_2.use_remesh_fix_poles = True
me_001_2.use_remesh_preserve_attributes = False
me_001_2.use_mirror_vertex_groups = False
me_001_2.update()
me_001_3 = bpy.data.meshes.new('円.001')
me_001_3.from_pydata([(1.114e-07, 2.435, 6.841e-07), (-1.056, 2.194, 6.841e-07), (-1.904, 1.518, 6.841e-07), (-2.374, 0.5418, 6.841e-07), (-2.374, -0.5418, 6.841e-07), (-1.904, -1.518, 6.841e-07), (-1.056, -2.194, 6.841e-07), (-2.562e-07, -2.435, 6.841e-07), (0.8151, -2.231, 6.841e-07), (1.904, -1.518, 6.841e-07), (2.374, -0.5418, 6.841e-07), (2.374, 0.5418, 6.841e-07), (1.904, 1.518, 6.841e-07), (1.056, 2.194, 6.841e-07), (1.121, 0.8939, 1.476e-06), (0.6221, 1.292, 1.476e-06), (4.327e-08, 1.434, 1.468e-06), (-0.6221, 1.292, 1.468e-06), (-1.121, 0.8939, 1.468e-06), (1.398, 0.319, 1.476e-06), (-1.398, 0.319, 1.468e-06), (1.398, -0.319, 1.476e-06), (-1.398, -0.319, 1.468e-06), (-1.121, -0.8939, 1.468e-06), (1.121, -0.8939, 1.476e-06), (0.6221, -1.292, 1.468e-06), (-1.732e-07, -1.434, 1.468e-06), (-0.6221, -1.292, 1.468e-06), (0.0, 1.0, 0.003808), (-0.4339, 0.901, 0.003808), (-0.7818, 0.6235, 0.003808), (-0.9749, 0.2225, 0.003808), (-0.9749, -0.2225, 0.003808), (-0.7818, -0.6235, 0.003808), (-0.4339, -0.901, 0.003808), (-1.51e-07, -1.0, 0.003808), (0.4339, -0.901, 0.003808), (0.7818, -0.6235, 0.003808), (0.9749, -0.2225, 0.003808), (0.9749, 0.2225, 0.003808), (0.7818, 0.6235, 0.003808), (0.4339, 0.901, 0.003808), (-3.186, 2.159, 6.841e-07), (-3.656, 1.183, 6.841e-07), (-4.202, 2.64, 6.841e-07), (-4.672, 1.664, 6.841e-07), (-5.848, -0.07292, 6.841e-07), (-6.864, 0.4081, 6.841e-07), (-3.277, 4.013, 6.841e-07), (-4.116, 4.317, 6.841e-07), (0.4276, -3.985, 6.841e-07), (1.243, -3.781, 6.841e-07), (0.6949, -4.974, 6.841e-07), (1.51, -4.77, 6.841e-07), (-0.9888, -5.615, 6.841e-07), (-0.7216, -6.604, 6.841e-07), (2.801, -1.786, 6.841e-07), (3.068, -2.775, 6.841e-07), (4.274, 1.333, 6.841e-07), (3.881, 2.186, 6.841e-07), (5.256, 1.8, 6.841e-07), (4.897, 2.534, 6.841e-07), (4.656, 4.431, 6.841e-07), (5.672, 4.779, 6.841e-07), (6.249, 0.3814, 6.841e-07), (6.762, 0.8784, 6.792e-07), (-6.222, -2.612, 6.841e-07), (-7.238, -2.131, 6.841e-07), (-3.358, 5.006, 6.108e-07), (-4.265, 5.436, 6.108e-07), (-5.761, 5.142, 6.841e-07), (-5.37, 5.999, 6.108e-07), (0.6735, 4.038, 6.841e-07), (1.73, 3.797, 6.841e-07), (0.9942, 4.872, 6.841e-07), (2.051, 4.631, 6.841e-07), (-1.058, 4.455, 6.841e-07), (-0.7376, 5.289, 6.841e-07), (1.732, 6.7, 6.841e-07), (2.788, 6.459, 6.841e-07), (-5.993, -5.767, 6.841e-07), (-5.145, -6.443, 6.841e-07), (-6.687, -6.569, 6.841e-07), (-5.84, -7.245, 6.841e-07), (-3.301, -8.108, 6.841e-07), (-3.996, -9.062, 6.841e-07), (3.727, -8.001, 6.841e-07), (3.033, -8.955, 6.841e-07), (-1.608, -6.065, 6.841e-07), (-1.399, -6.849, 6.841e-07), (-1.497, -4.065, 6.841e-07), (-2.116, -4.515, 6.841e-07), (1.388, -7.475, 6.841e-07), (2.203, -7.271, 6.841e-07), (-2.869, -4.068, 6.841e-07), (-3.716, -3.392, 6.841e-07), (-2.19, -3.371, 6.841e-07), (-3.037, -2.696, 6.841e-07), (-4.33, -2.804, 6.841e-07), (-3.651, -2.108, 6.841e-07), (-4.999, -2.11, 6.841e-07), (-4.32, -1.413, 6.841e-07), (-3.01, -0.1301, 6.841e-07), (-3.678, 0.5648, 6.841e-07), (-6.762, -5.424, 6.841e-07), (-7.431, -4.729, 6.841e-07), (-6.736, -5.424, 6.841e-07), (-7.404, -4.729, 6.841e-07), (-7.484, -6.172, 6.841e-07), (-8.152, -5.477, 6.841e-07), (-8.954, -3.339, 6.841e-07), (-9.676, -4.087, 6.841e-07), (-9.515, -2.751, 6.841e-07), (-10.24, -3.499, 6.841e-07), (-8.28, -2.762, 6.841e-07), (-8.842, -2.174, 6.841e-07), (-7.607, -2.088, 6.841e-07), (-8.168, -1.5, 6.841e-07), (-10.22, -0.5702, 6.841e-07), (-9.547, 0.1033, 6.841e-07), (-6.761, 5.604, 6.841e-07), (-6.263, 6.411, 6.108e-07), (-7.146, 2.717, 6.841e-07), (-8.147, 3.179, 6.841e-07), (-7.377, 1.024, 6.841e-07), (-8.377, 1.486, 6.841e-07), (8.019, -4.006, 6.841e-07), (8.532, -3.509, 6.792e-07), (8.367, -4.726, 6.89e-07), (8.88, -4.229, 6.841e-07), (5.402, -6.353, 6.841e-07), (5.75, -7.073, 6.89e-07), (3.222, 1.963, 6.841e-07), (2.563, 1.741, 6.841e-07), (3.033, 0.7645, 6.841e-07), (3.692, 0.9872, 6.841e-07), (4.332, -1.778, 6.841e-07), (4.991, -1.555, 6.841e-07), (4.648, -2.558, 6.841e-07), (5.307, -2.335, 6.841e-07), (2.476, -4.989, 6.841e-07), (2.792, -5.768, 6.841e-07), (6.643, -1.722, 6.841e-07), (6.959, -2.502, 6.841e-07), (5.483, -5.175, 6.841e-07), (6.142, -4.952, 6.841e-07), (-4.85, 7.186, 6.841e-07), (-4.529, 8.02, 6.841e-07), (2.56, 3.422, 6.841e-07), (2.881, 4.256, 6.841e-07), (3.47, 3.021, 6.841e-07), (3.791, 3.854, 6.841e-07), (4.273, 7.469, 6.841e-07), (5.183, 7.067, 6.841e-07), (7.297, 2.59, 6.841e-07), (6.905, 3.444, 6.841e-07), (8.178, 2.816, 6.841e-07), (7.708, 3.792, 6.841e-07), (8.821, -0.9327, 6.841e-07), (9.624, -0.5846, 6.841e-07), (9.356, 3.217, 6.841e-07), (8.886, 4.194, 6.841e-07), (5.7, 5.72, 6.841e-07), (6.503, 6.068, 6.841e-07), (2.026, 7.557, 6.841e-07), (3.083, 7.316, 6.841e-07), (-1.561, 7.236, 6.841e-07), (-1.267, 8.092, 6.841e-07), (2.573, 8.938, 6.841e-07), (3.629, 8.697, 6.841e-07)], [], [(1, 2, 3, 4, 22, 20, 18, 17, 16, 15, 14, 19, 11, 12, 13, 0), (11, 19, 21, 24, 25, 26, 27, 23, 22, 4, 5, 6, 7, 8, 9, 10), (29, 28, 41, 40, 39, 38, 37, 36, 35, 34, 33, 32, 31, 30), (3, 2, 42, 43), (43, 42, 44, 45), (43, 45, 47, 46), (44, 42, 48, 49), (8, 7, 50, 51), (51, 50, 52, 53), (52, 50, 54, 55), (51, 53, 57, 56), (132, 135, 58, 59), (59, 58, 60, 61), (59, 61, 63, 62), (60, 58, 64, 65), (46, 47, 67, 66), (49, 48, 68, 69), (49, 69, 71, 70), (0, 13, 73, 72), (72, 73, 75, 74), (72, 74, 77, 76), (74, 75, 79, 78), (94, 95, 80, 81), (81, 80, 82, 83), (81, 83, 85, 84), (84, 85, 87, 86), (55, 54, 88, 89), (88, 54, 90, 91), (53, 52, 92, 93), (96, 97, 95, 94), (6, 5, 97, 96), (95, 97, 99, 98), (98, 99, 101, 100), (101, 99, 102, 103), (98, 100, 105, 104), (104, 105, 107, 106), (105, 109, 108, 104), (105, 110, 111, 109), (110, 112, 113, 111), (110, 114, 115, 112), (114, 116, 117, 115), (117, 119, 118, 115), (70, 71, 121, 120), (70, 120, 123, 122), (122, 123, 125, 124), (65, 64, 126, 127), (127, 126, 128, 129), (128, 126, 130, 131), (12, 11, 134, 133), (133, 134, 135, 132), (135, 134, 136, 137), (137, 136, 138, 139), (138, 136, 140, 141), (137, 139, 143, 142), (139, 138, 144, 145), (76, 77, 147, 146), (75, 73, 148, 149), (149, 148, 150, 151), (149, 151, 153, 152), (61, 60, 154, 155), (155, 154, 156, 157), (156, 154, 158, 159), (157, 156, 160, 161), (155, 157, 163, 162), (78, 79, 165, 164), (78, 164, 167, 166), (164, 165, 169, 168)])
_uv = me_001_3.uv_layers.new(name='UVマップ')
_uv.uv.foreach_set('vector', [0.0, 0.0, 0.0, 0.0, 0.0, 0.0, 0.0, 0.0, 0.0, 0.0, 0.0, 0.0, 0.0, 0.0, 0.0, 0.0, 0.0, 0.0, 0.0, 0.0, 0.0, 0.0, 0.0, 0.0, 0.0, 0.0, 0.0, 0.0, 0.0, 0.0, 0.0, 0.0, 0.0, 0.0, 0.0, 0.0, 0.0, 0.0, 0.0, 0.0, 0.0, 0.0, 0.0, 0.0, 0.0, 0.0, 0.0, 0.0, 0.0, 0.0, 0.0, 0.0, 0.0, 0.0, 0.0, 0.0, 0.0, 0.0, 0.0, 0.0, 0.0, 0.0, 0.0, 0.0, 0.0, 0.0, 0.0, 0.0, 0.0, 0.0, 0.0, 0.0, 0.0, 0.0, 0.0, 0.0, 0.0, 0.0, 0.0, 0.0, 0.0, 0.0, 0.0, 0.0, 0.0, 0.0, 0.0, 0.0, 0.0, 0.0, 0.0, 0.0, 0.0, 0.0, 0.0, 0.0, 0.0, 0.0, 0.0, 0.0, 0.0, 0.0, 0.0, 0.0, 0.0, 0.0, 0.0, 0.0, 0.0, 0.0, 0.0, 0.0, 0.0, 0.0, 0.0, 0.0, 0.0, 0.0, 0.0, 0.0, 0.0, 0.0, 0.0, 0.0, 0.0, 0.0, 0.0, 0.0, 0.0, 0.0, 0.0, 0.0, 0.0, 0.0, 0.0, 0.0, 0.0, 0.0, 0.0, 0.0, 0.0, 0.0, 0.0, 0.0, 0.0, 0.0, 0.0, 0.0, 0.0, 0.0, 0.0, 0.0, 0.0, 0.0, 0.0, 0.0, 0.0, 0.0, 0.0, 0.0, 0.0, 0.0, 0.0, 0.0, 0.0, 0.0, 0.0, 0.0, 0.0, 0.0, 0.0, 0.0, 0.0, 0.0, 0.0, 0.0, 0.0, 0.0, 0.0, 0.0, 0.0, 0.0, 0.0, 0.0, 0.0, 0.0, 0.0, 0.0, 0.0, 0.0, 0.0, 0.0, 0.0, 0.0, 0.0, 0.0, 0.0, 0.0, 0.0, 0.0, 0.0, 0.0, 0.0, 0.0, 0.0, 0.0, 0.0, 0.0, 0.0, 0.0, 0.0, 0.0, 0.0, 0.0, 0.0, 0.0, 0.0, 0.0, 0.0, 0.0, 0.0, 0.0, 0.0, 0.0, 0.0, 0.0, 0.0, 0.0, 0.0, 0.0, 0.0, 0.0, 0.0, 0.0, 0.0, 0.0, 0.0, 0.0, 0.0, 0.0, 0.0, 0.0, 0.0, 0.0, 0.0, 0.0, 0.0, 0.0, 0.0, 0.0, 0.0, 0.0, 0.0, 0.0, 0.0, 0.0, 0.0, 0.0, 0.0, 0.0, 0.0, 0.0, 0.0, 0.0, 0.0, 0.0, 0.0, 0.0, 0.0, 0.0, 0.0, 0.0, 0.0, 0.0, 0.0, 0.0, 0.0, 0.0, 0.0, 0.0, 0.0, 0.0, 0.0, 0.0, 0.0, 0.0, 0.0, 0.0, 0.0, 0.0, 0.0, 0.0, 0.0, 0.0, 0.0, 0.0, 0.0, 0.0, 0.0, 0.0, 0.0, 0.0, 0.0, 0.0, 0.0, 0.0, 0.0, 0.0, 0.0, 0.0, 0.0, 0.0, 0.0, 0.0, 0.0, 0.0, 0.0, 0.0, 0.0, 0.0, 0.0, 0.0, 0.0, 0.0, 0.0, 0.0, 0.0, 0.0, 0.0, 0.0, 0.0, 0.0, 0.0, 0.0, 0.0, 0.0, 0.0, 0.0, 0.0, 0.0, 0.0, 0.0, 0.0, 0.0, 0.0, 0.0, 0.0, 0.0, 0.0, 0.0, 0.0, 0.0, 0.0, 0.0, 0.0, 0.0, 0.0, 0.0, 0.0, 0.0, 0.0, 0.0, 0.0, 0.0, 0.0, 0.0, 0.0, 0.0, 0.0, 0.0, 0.0, 0.0, 0.0, 0.0, 0.0, 0.0, 0.0, 0.0, 0.0, 0.0, 0.0, 0.0, 0.0, 0.0, 0.0, 0.0, 0.0, 0.0, 0.0, 0.0, 0.0, 0.0, 0.0, 0.0, 0.0, 0.0, 0.0, 0.0, 0.0, 0.0, 0.0, 0.0, 0.0, 0.0, 0.0, 0.0, 0.0, 0.0, 0.0, 0.0, 0.0, 0.0, 0.0, 0.0, 0.0, 0.0, 0.0, 0.0, 0.0, 0.0, 0.0, 0.0, 0.0, 0.0, 0.0, 0.0, 0.0, 0.0, 0.0, 0.0, 0.0, 0.0, 0.0, 0.0, 0.0, 0.0, 0.0, 0.0, 0.0, 0.0, 0.0, 0.0, 0.0, 0.0, 0.0, 0.0, 0.0, 0.0, 0.0, 0.0, 0.0, 0.0, 0.0, 0.0, 0.0, 0.0, 0.0, 0.0, 0.0, 0.0, 0.0, 0.0, 0.0, 0.0, 0.0, 0.0, 0.0, 0.0, 0.0, 0.0, 0.0, 0.0, 0.0, 0.0, 0.0, 0.0, 0.0, 0.0, 0.0, 0.0, 0.0, 0.0, 0.0, 0.0, 0.0, 0.0, 0.0, 0.0, 0.0, 0.0, 0.0, 0.0, 0.0, 0.0, 0.0, 0.0, 0.0, 0.0, 0.0, 0.0, 0.0, 0.0, 0.0, 0.0, 0.0, 0.0, 0.0, 0.0, 0.0, 0.0, 0.0, 0.0, 0.0, 0.0, 0.0, 0.0, 0.0, 0.0, 0.0, 0.0, 0.0, 0.0, 0.0, 0.0, 0.0, 0.0, 0.0, 0.0, 0.0, 0.0, 0.0, 0.0, 0.0, 0.0, 0.0, 0.0, 0.0, 0.0, 0.0, 0.0, 0.0, 0.0, 0.0, 0.0, 0.0, 0.0, 0.0, 0.0, 0.0, 0.0, 0.0, 0.0, 0.0, 0.0, 0.0, 0.0, 0.0, 0.0, 0.0, 0.0, 0.0, 0.0, 0.0, 0.0, 0.0, 0.0, 0.0, 0.0, 0.0, 0.0, 0.0, 0.0, 0.0, 0.0, 0.0, 0.0, 0.0, 0.0, 0.0, 0.0, 0.0, 0.0, 0.0, 0.0, 0.0, 0.0, 0.0, 0.0, 0.0, 0.0, 0.0, 0.0, 0.0, 0.0, 0.0, 0.0, 0.0, 0.0, 0.0, 0.0, 0.0, 0.0, 0.0, 0.0])
me_001_3.use_remesh_fix_poles = True
me_001_3.use_remesh_preserve_attributes = False
me_001_3.use_mirror_vertex_groups = False
me_001_3.update()

# ---- objects
ob_x = bpy.data.objects.new('立方体', me_x)
ob_x_1 = bpy.data.objects.new('円柱', me_002)
ob_001 = bpy.data.objects.new('立方体.001', me_001)
ob_002 = bpy.data.objects.new('立方体.002', me_002_1)
ob_003 = bpy.data.objects.new('立方体.003', me_003)
ob_004 = bpy.data.objects.new('立方体.004', me_004)
ob_005 = bpy.data.objects.new('立方体.005', me_005)
ob_006 = bpy.data.objects.new('立方体.006', me_006)
ob_007 = bpy.data.objects.new('立方体.007', me_007)
ob_009 = bpy.data.objects.new('立方体.009', me_009)
ob_011 = bpy.data.objects.new('立方体.011', me_011)
ob_013 = bpy.data.objects.new('立方体.013', me_013)
ob_014 = bpy.data.objects.new('立方体.014', me_014)
ob_015 = bpy.data.objects.new('立方体.015', me_015)
ob_016 = bpy.data.objects.new('立方体.016', me_016)
ob_017 = bpy.data.objects.new('立方体.017', me_017)
ob_018 = bpy.data.objects.new('立方体.018', me_018)
ob_019 = bpy.data.objects.new('立方体.019', me_019)
ob_x_2 = bpy.data.objects.new('円錐', me_x_1)
ob_001_1 = bpy.data.objects.new('円錐.001', me_001_1)
ob_002_1 = bpy.data.objects.new('円錐.002', me_002_2)
ob_003_1 = bpy.data.objects.new('円錐.003', me_003_1)
ob_004_1 = bpy.data.objects.new('円錐.004', me_004_1)
ob_005_1 = bpy.data.objects.new('円錐.005', me_005_1)
ob_010 = bpy.data.objects.new('立方体.010', me_010)
ob_012 = bpy.data.objects.new('立方体.012', me_020)
ob_001_2 = bpy.data.objects.new('円柱.001', me_001_2)
ob_001_3 = bpy.data.objects.new('円.001', me_001_3)

# ---- transforms, parenting, visibility, modifiers, constraints
ob_x.location = (-0.002507, -0.02356, 2.384)
ob_x.rotation_euler = (0.4718, -0.0, 0.0)
ob_x.scale = (0.09193, 0.09193, 0.02808)
ob_x.lineart.crease_threshold = 0.0
ob_x_1.location = (0.007596, -0.2714, 0.5574)
ob_x_1.lineart.crease_threshold = 0.0
ob_001.location = (-0.3482, 0.2319, 1.36)
ob_001.rotation_euler = (0.4718, -0.0, 0.0)
ob_001.scale = (0.07711, 0.07711, 0.02355)
ob_001.lineart.crease_threshold = 0.0
ob_002.location = (-0.3482, 0.02587, 1.255)
ob_002.rotation_euler = (0.4718, -0.0, 0.0)
ob_002.scale = (0.07711, 0.07711, 0.02355)
ob_002.lineart.crease_threshold = 0.0
ob_003.location = (-0.3482, -0.1802, 1.149)
ob_003.rotation_euler = (0.4718, -0.0, 0.0)
ob_003.scale = (0.07711, 0.07711, 0.02355)
ob_003.lineart.crease_threshold = 0.0
ob_004.location = (-0.1169, 0.2319, 1.36)
ob_004.rotation_euler = (0.4718, -0.0, 0.0)
ob_004.scale = (0.07711, 0.07711, 0.02355)
ob_004.lineart.crease_threshold = 0.0
ob_005.location = (-0.1169, 0.02587, 1.255)
ob_005.rotation_euler = (0.4718, -0.0, 0.0)
ob_005.scale = (0.07711, 0.07711, 0.02355)
ob_005.lineart.crease_threshold = 0.0
ob_006.location = (-0.1169, -0.1802, 1.149)
ob_006.rotation_euler = (0.4718, -0.0, 0.0)
ob_006.scale = (0.07711, 0.07711, 0.02355)
ob_006.lineart.crease_threshold = 0.0
ob_007.location = (0.1145, 0.2319, 1.36)
ob_007.rotation_euler = (0.4718, -0.0, 0.0)
ob_007.scale = (0.07711, 0.07711, 0.02355)
ob_007.lineart.crease_threshold = 0.0
ob_009.location = (0.1145, -0.1802, 1.149)
ob_009.rotation_euler = (0.4718, -0.0, 0.0)
ob_009.scale = (0.07711, 0.07711, 0.02355)
ob_009.lineart.crease_threshold = 0.0
ob_011.location = (0.1145, 0.02587, 1.255)
ob_011.rotation_euler = (0.4718, -0.0, 0.0)
ob_011.scale = (0.07711, 0.07711, 0.02355)
ob_011.lineart.crease_threshold = 0.0
ob_013.location = (0.3396, 0.2319, 1.36)
ob_013.rotation_euler = (0.4718, -0.0, 0.0)
ob_013.scale = (0.07711, 0.07711, 0.02355)
ob_013.lineart.crease_threshold = 0.0
ob_014.location = (0.3396, 0.02587, 1.255)
ob_014.rotation_euler = (0.4718, -0.0, 0.0)
ob_014.scale = (0.07711, 0.07711, 0.02355)
ob_014.lineart.crease_threshold = 0.0
ob_015.location = (0.3396, -0.1802, 1.149)
ob_015.rotation_euler = (0.4718, -0.0, 0.0)
ob_015.scale = (0.07711, 0.07711, 0.02355)
ob_015.lineart.crease_threshold = 0.0
ob_016.location = (-0.3482, -0.3778, 1.047)
ob_016.rotation_euler = (0.4718, -0.0, 0.0)
ob_016.scale = (0.07711, 0.07711, 0.02355)
ob_016.lineart.crease_threshold = 0.0
ob_017.location = (-0.1169, -0.3778, 1.047)
ob_017.rotation_euler = (0.4718, -0.0, 0.0)
ob_017.scale = (0.07711, 0.07711, 0.02355)
ob_017.lineart.crease_threshold = 0.0
ob_018.location = (0.1145, -0.3778, 1.047)
ob_018.rotation_euler = (0.4718, -0.0, 0.0)
ob_018.scale = (0.07711, 0.07711, 0.02355)
ob_018.lineart.crease_threshold = 0.0
ob_019.location = (0.3396, -0.3778, 1.047)
ob_019.rotation_euler = (0.4718, -0.0, 0.0)
ob_019.scale = (0.07711, 0.07711, 0.02355)
ob_019.lineart.crease_threshold = 0.0
ob_x_2.location = (-0.2635, 0.4259, 1.464)
ob_x_2.rotation_euler = (0.4827, -0.0, 0.0)
ob_x_2.scale = (0.04466, 0.04466, 0.009822)
ob_x_2.lineart.crease_threshold = 0.0
ob_001_1.location = (-0.2635, 0.4259, 1.464)
ob_001_1.rotation_euler = (0.4827, -0.0, 0.0)
ob_001_1.scale = (0.04466, 0.04466, 0.009822)
ob_001_1.lineart.crease_threshold = 0.0
ob_002_1.location = (-0.2635, 0.4259, 1.464)
ob_002_1.rotation_euler = (0.4827, -0.0, 0.0)
ob_002_1.scale = (0.04466, 0.04466, 0.009822)
ob_002_1.lineart.crease_threshold = 0.0
ob_003_1.location = (-0.2635, 0.4259, 1.464)
ob_003_1.rotation_euler = (0.4827, -0.0, 0.0)
ob_003_1.scale = (0.04466, 0.04466, 0.009822)
ob_003_1.lineart.crease_threshold = 0.0
ob_004_1.location = (-0.2635, 0.4259, 1.464)
ob_004_1.rotation_euler = (0.4827, -0.0, 0.0)
ob_004_1.scale = (0.04466, 0.04466, 0.009822)
ob_004_1.lineart.crease_threshold = 0.0
ob_005_1.location = (-0.2635, 0.4259, 1.464)
ob_005_1.rotation_euler = (0.4827, -0.0, 0.0)
ob_005_1.scale = (0.04466, 0.04466, 0.009822)
ob_005_1.lineart.crease_threshold = 0.0
ob_010.location = (0.0, -0.3311, -0.03965)
ob_010.scale = (0.4102, 0.4154, 0.2609)
ob_010.lineart.crease_threshold = 0.0
ob_012.location = (-3.311e-09, -0.7676, -0.0365)
ob_012.scale = (0.4102, 0.4154, 0.2609)
ob_012.lineart.crease_threshold = 0.0
ob_001_2.location = (0.004288, -0.02542, 1.095)
ob_001_2.scale = (0.8159, 0.8159, 0.8159)
ob_001_2.lineart.crease_threshold = 0.0
ob_001_3.location = (0.0, 0.0, 0.8032)
ob_001_3.scale = (0.09525, 0.09525, 0.09525)
ob_001_3.lineart.crease_threshold = 0.0

# ---- collection membership
col_collection.objects.link(ob_x)
col_collection.objects.link(ob_x_1)
col_collection.objects.link(ob_001)
col_collection.objects.link(ob_002)
col_collection.objects.link(ob_003)
col_collection.objects.link(ob_004)
col_collection.objects.link(ob_005)
col_collection.objects.link(ob_006)
col_collection.objects.link(ob_007)
col_collection.objects.link(ob_009)
col_collection.objects.link(ob_011)
col_collection.objects.link(ob_013)
col_collection.objects.link(ob_014)
col_collection.objects.link(ob_015)
col_collection.objects.link(ob_016)
col_collection.objects.link(ob_017)
col_collection.objects.link(ob_018)
col_collection.objects.link(ob_019)
col_collection.objects.link(ob_x_2)
col_collection.objects.link(ob_001_1)
col_collection.objects.link(ob_002_1)
col_collection.objects.link(ob_003_1)
col_collection.objects.link(ob_004_1)
col_collection.objects.link(ob_005_1)
col_collection.objects.link(ob_010)
col_collection.objects.link(ob_012)
col_collection.objects.link(ob_001_2)
col_collection.objects.link(ob_001_3)

# ---- scene / render settings (as saved in the file)
scene.frame_start = 1; scene.frame_end = 250; scene.frame_set(1)
scene.render.engine = 'BLENDER_EEVEE_NEXT'
scene.cycles.use_denoising = False
scene.cycles.samples = 128
scene.cycles.sampling_pattern = 'TABULATED_SOBOL'
scene.cycles.use_adaptive_sampling = False
scene.cycles.use_light_tree = False
scene.view_settings.view_transform = 'Filmic'
bpy.context.view_layer.update()

# ---- added for rendering (the .blend has no active camera and no usable light): camera, sun
cam_auto = bpy.data.cameras.new('AutoCamera')
cam_auto.lens = 50.0
cam_auto.sensor_width = 36.0
cam_auto.clip_end = 1000.0
ob_auto_camera = bpy.data.objects.new('AutoCamera', cam_auto)
scene.collection.objects.link(ob_auto_camera)
ob_auto_camera.location = (4.02124, -4.83199, 3.91014)
ob_auto_camera.rotation_euler = (1.09748, -7.21219e-08, 0.694738)
scene.camera = ob_auto_camera
light_auto_sun = bpy.data.lights.new('AutoSun', 'SUN')
light_auto_sun.energy = 3.0
light_auto_sun.angle = 0.0523599
ob_auto_sun = bpy.data.objects.new('AutoSun', light_auto_sun)
scene.collection.objects.link(ob_auto_sun)
ob_auto_sun.rotation_euler = (0.872665, 0.174533, 0.523599)
bpy.context.view_layer.update()
